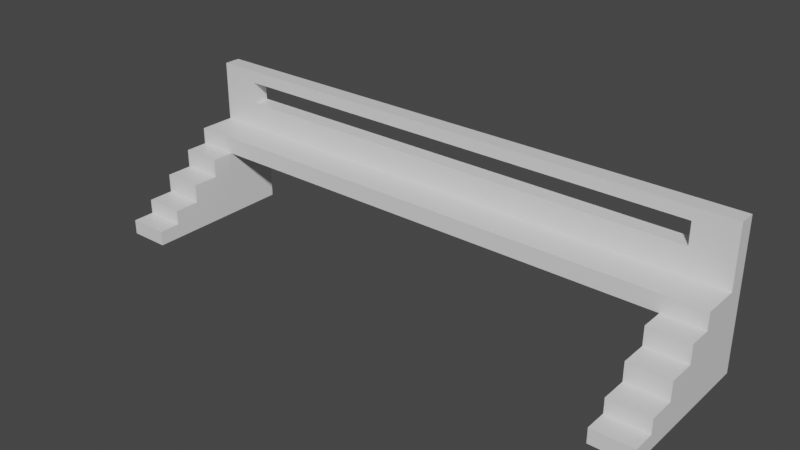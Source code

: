 # Source: Skywalk.blend  (saved by Blender 2.93.21; exported with 4.5.12 LTS)
import bpy
from mathutils import Matrix  # noqa: F401  (used for matrix-valued properties, if any)

bpy.ops.wm.read_factory_settings(use_empty=True)
scene = bpy.context.scene
scene.name = 'Scene'

# ---- collections
col_collection = bpy.data.collections.new('Collection'); scene.collection.children.link(col_collection)

# ---- materials (node trees are filled in below, after node groups)
mat_material = bpy.data.materials.new('Material')
mat_material.alpha_threshold = 0.0
mat_material.use_transparent_shadow = False
mat_material.line_color = (0.0, 0.0, 0.0, 1.0)

# ---- material node trees
mat_material.use_nodes = True; mat_material.node_tree.nodes.clear()
_N = mat_material.node_tree.nodes; _L = mat_material.node_tree.links
n0 = _N.new('ShaderNodeOutputMaterial'); n0.name = 'Material Output'; n0.location = (300, 300)
n1 = _N.new('ShaderNodeBsdfPrincipled'); n1.name = 'Principled BSDF'; n1.location = (10, 300)
n1.distribution = 'GGX'
n1.subsurface_method = 'BURLEY'
n1.inputs[2].default_value = 0.4
n1.inputs[3].default_value = 1.45
n1.inputs[27].default_value = (0.0, 0.0, 0.0, 1.0)
n1.inputs[28].default_value = 1.0
_L.new(n1.outputs[0], n0.inputs[0])
n0.is_active_output = True

# ---- world
world_world = bpy.data.worlds.new('World'); scene.world = world_world
world_world.use_nodes = True; world_world.node_tree.nodes.clear()
_N = world_world.node_tree.nodes; _L = world_world.node_tree.links
n0 = _N.new('ShaderNodeOutputWorld'); n0.name = 'World Output'; n0.location = (300, 300)
n1 = _N.new('ShaderNodeBackground'); n1.name = 'Background'; n1.location = (10, 300)
n1.inputs[0].default_value = (0.05088, 0.05088, 0.05088, 1.0)
_L.new(n1.outputs[0], n0.inputs[0])
n0.is_active_output = True
world_world.color = (0.05088, 0.05088, 0.05088)
world_world.use_sun_shadow = False
world_world.sun_shadow_jitter_overblur = 0.0

# ---- meshes
me_cube = bpy.data.meshes.new('Cube')
me_cube.from_pydata([(14.09, 0.6103, 2.611), (14.09, 0.6103, 0.6112), (14.09, -1.39, 2.611), (14.09, -1.39, 0.6112), (12.09, 0.6103, 2.611), (12.09, 0.6103, 0.6112), (12.09, -1.39, 2.611), (12.09, -1.39, 0.6112), (12.09, -1.102, 0.6112), (14.09, -1.102, 2.611), (12.09, -1.102, 2.611), (14.09, -1.102, 0.6112), (12.09, -1.102, 4.612), (12.09, 0.6103, 4.612), (14.09, 0.6103, 4.612), (14.09, -1.102, 4.612), (12.09, -0.7584, 2.611), (14.09, -0.7584, 0.6112), (12.09, -0.7584, 0.6112), (14.09, -0.7584, 2.611), (12.09, -0.7584, 4.612), (14.09, -0.7584, 4.612), (12.09, -0.7584, 7.182), (12.09, 0.6103, 7.182), (14.09, 0.6103, 7.182), (14.09, -0.7584, 7.182), (12.09, -0.4046, 2.611), (14.09, -0.4046, 0.6112), (12.09, -0.4046, 4.612), (12.09, -0.4046, 0.6112), (14.09, -0.4046, 2.611), (14.09, -0.4046, 4.612), (12.09, -0.4046, 7.182), (14.09, -0.4046, 7.182), (12.09, -0.4046, 9.704), (12.09, 0.6103, 9.704), (14.09, 0.6103, 9.704), (14.09, -0.4046, 9.704), (12.09, -0.09696, 2.611), (14.09, -0.09696, 0.6112), (12.09, -0.09696, 4.612), (12.09, -0.09696, 7.182), (12.09, -0.09696, 0.6112), (14.09, -0.09696, 2.611), (14.09, -0.09696, 4.612), (14.09, -0.09696, 7.182), (12.09, -0.09696, 9.704), (14.09, -0.09696, 9.704), (12.09, -0.09696, 12.02), (12.09, 0.6103, 12.02), (14.09, 0.6103, 12.02), (14.09, -0.09696, 12.02), (0.0, -0.09696, 9.704), (0.0, 0.6103, 9.704), (0.0, -0.09696, 12.02), (0.0, 0.6103, 12.02), (12.09, 0.3919, 2.611), (14.09, 0.3919, 0.6112), (12.09, 0.3919, 4.612), (12.09, 0.3919, 7.182), (12.09, 0.3919, 9.704), (12.09, 0.3919, 0.6112), (14.09, 0.3919, 2.611), (14.09, 0.3919, 4.612), (14.09, 0.3919, 7.182), (14.09, 0.3919, 9.704), (12.09, 0.3919, 12.02), (14.09, 0.3919, 12.02), (0.0, 0.3919, 9.704), (0.0, 0.3919, 12.02), (12.09, 0.3919, 15.66), (12.09, 0.6103, 15.66), (14.09, 0.6103, 15.66), (0.0, 0.3919, 15.66), (0.0, 0.6103, 15.66), (14.09, 0.3919, 15.66), (12.09, 0.3919, 20.36), (12.09, 0.6103, 20.36), (14.09, 0.6103, 20.36), (14.09, 0.3919, 20.36), (12.09, 0.6103, 18.69), (14.09, 0.6103, 18.69), (14.09, 0.3919, 18.69), (12.09, 0.3919, 18.69), (0.0, 0.3919, 20.36), (0.0, 0.6103, 20.36), (0.0, 0.6103, 18.69), (0.0, 0.3919, 18.69)], [], [(9, 10, 6, 2), (3, 2, 6, 7), (61, 56, 4, 5), (8, 11, 3, 7), (11, 9, 2, 3), (5, 4, 0, 1), (17, 19, 9, 11), (18, 17, 11, 8), (7, 6, 10, 8), (0, 4, 13, 14), (21, 20, 12, 15), (10, 9, 15, 12), (62, 0, 14, 63), (16, 10, 12, 20), (26, 16, 20, 28), (9, 19, 21, 15), (20, 21, 25, 22), (29, 27, 17, 18), (27, 30, 19, 17), (8, 10, 16, 18), (33, 32, 22, 25), (14, 13, 23, 24), (63, 14, 24, 64), (28, 20, 22, 32), (40, 28, 32, 41), (21, 31, 33, 25), (32, 33, 37, 34), (39, 43, 30, 27), (42, 39, 27, 29), (38, 26, 28, 40), (19, 30, 31, 21), (18, 16, 26, 29), (47, 46, 34, 37), (24, 23, 35, 36), (64, 24, 36, 65), (41, 32, 34, 46), (59, 41, 46, 60), (33, 45, 47, 37), (36, 35, 49, 50), (56, 38, 40, 58), (61, 57, 39, 42), (57, 62, 43, 39), (58, 40, 41, 59), (31, 44, 45, 33), (30, 43, 44, 31), (29, 26, 38, 42), (67, 66, 48, 51), (65, 36, 50, 67), (49, 35, 53, 55), (46, 47, 51, 48), (68, 52, 54, 69), (50, 49, 71, 72), (46, 48, 54, 52), (60, 46, 52, 68), (35, 60, 68, 53), (48, 66, 69, 54), (53, 68, 69, 55), (47, 65, 67, 51), (66, 67, 75, 70), (13, 58, 59, 23), (1, 0, 62, 57), (5, 1, 57, 61), (4, 56, 58, 13), (23, 59, 60, 35), (45, 64, 65, 47), (44, 63, 64, 45), (43, 62, 63, 44), (42, 38, 56, 61), (70, 71, 74, 73), (81, 80, 77, 78), (49, 55, 74, 71), (69, 66, 70, 73), (55, 69, 73, 74), (67, 50, 72, 75), (78, 77, 76, 79), (83, 82, 79, 76), (82, 81, 78, 79), (76, 77, 85, 84), (71, 70, 83, 80), (75, 72, 81, 82), (70, 75, 82, 83), (72, 71, 80, 81), (86, 87, 84, 85), (83, 76, 84, 87), (80, 83, 87, 86), (77, 80, 86, 85)])
_uv = me_cube.uv_layers.new(name='UVMap')
_uv.uv.foreach_set('vector', [0.625, 0.714, 0.875, 0.714, 0.875, 0.75, 0.625, 0.75, 0.375, 0.75, 0.625, 0.75, 0.625, 1.0, 0.375, 1.0, 0.375, 0.2227, 0.625, 0.2227, 0.625, 0.25, 0.375, 0.25, 0.125, 0.714, 0.375, 0.714, 0.375, 0.75, 0.125, 0.75, 0.375, 0.714, 0.625, 0.714, 0.625, 0.75, 0.375, 0.75, 0.375, 0.25, 0.625, 0.25, 0.625, 0.5, 0.375, 0.5, 0.375, 0.6711, 0.625, 0.6711, 0.625, 0.714, 0.375, 0.714, 0.125, 0.6711, 0.375, 0.6711, 0.375, 0.714, 0.125, 0.714, 0.375, 0.0, 0.625, 0.0, 0.625, 0.03596, 0.375, 0.03596, 0.625, 0.5, 0.625, 0.25, 0.625, 0.25, 0.625, 0.5, 0.625, 0.6711, 0.875, 0.6711, 0.875, 0.714, 0.625, 0.714, 0.875, 0.714, 0.625, 0.714, 0.625, 0.714, 0.875, 0.714, 0.625, 0.5273, 0.625, 0.5, 0.625, 0.5, 0.625, 0.5273, 0.625, 0.07892, 0.625, 0.03596, 0.625, 0.03596, 0.625, 0.07892, 0.625, 0.1231, 0.625, 0.07892, 0.625, 0.07892, 0.625, 0.1231, 0.625, 0.714, 0.625, 0.6711, 0.625, 0.6711, 0.625, 0.714, 0.875, 0.6711, 0.625, 0.6711, 0.625, 0.6711, 0.875, 0.6711, 0.125, 0.6269, 0.375, 0.6269, 0.375, 0.6711, 0.125, 0.6711, 0.375, 0.6269, 0.625, 0.6269, 0.625, 0.6711, 0.375, 0.6711, 0.375, 0.03596, 0.625, 0.03596, 0.625, 0.07892, 0.375, 0.07892, 0.625, 0.6269, 0.875, 0.6269, 0.875, 0.6711, 0.625, 0.6711, 0.625, 0.5, 0.625, 0.25, 0.625, 0.25, 0.625, 0.5, 0.625, 0.5273, 0.625, 0.5, 0.625, 0.5, 0.625, 0.5273, 0.625, 0.1231, 0.625, 0.07892, 0.625, 0.07892, 0.625, 0.1231, 0.625, 0.1616, 0.625, 0.1231, 0.625, 0.1231, 0.625, 0.1616, 0.625, 0.6711, 0.625, 0.6269, 0.625, 0.6269, 0.625, 0.6711, 0.875, 0.6269, 0.625, 0.6269, 0.625, 0.6269, 0.875, 0.6269, 0.375, 0.5884, 0.625, 0.5884, 0.625, 0.6269, 0.375, 0.6269, 0.125, 0.5884, 0.375, 0.5884, 0.375, 0.6269, 0.125, 0.6269, 0.625, 0.1616, 0.625, 0.1231, 0.625, 0.1231, 0.625, 0.1616, 0.625, 0.6711, 0.625, 0.6269, 0.625, 0.6269, 0.625, 0.6711, 0.375, 0.07892, 0.625, 0.07892, 0.625, 0.1231, 0.375, 0.1231, 0.625, 0.5884, 0.875, 0.5884, 0.875, 0.6269, 0.625, 0.6269, 0.625, 0.5, 0.625, 0.25, 0.625, 0.25, 0.625, 0.5, 0.625, 0.5273, 0.625, 0.5, 0.625, 0.5, 0.625, 0.5273, 0.625, 0.1616, 0.625, 0.1231, 0.625, 0.1231, 0.625, 0.1616, 0.625, 0.2227, 0.625, 0.1616, 0.625, 0.1616, 0.625, 0.2227, 0.625, 0.6269, 0.625, 0.5884, 0.625, 0.5884, 0.625, 0.6269, 0.625, 0.5, 0.625, 0.25, 0.625, 0.25, 0.625, 0.5, 0.625, 0.2227, 0.625, 0.1616, 0.625, 0.1616, 0.625, 0.2227, 0.125, 0.5273, 0.375, 0.5273, 0.375, 0.5884, 0.125, 0.5884, 0.375, 0.5273, 0.625, 0.5273, 0.625, 0.5884, 0.375, 0.5884, 0.625, 0.2227, 0.625, 0.1616, 0.625, 0.1616, 0.625, 0.2227, 0.625, 0.6269, 0.625, 0.5884, 0.625, 0.5884, 0.625, 0.6269, 0.625, 0.6269, 0.625, 0.5884, 0.625, 0.5884, 0.625, 0.6269, 0.375, 0.1231, 0.625, 0.1231, 0.625, 0.1616, 0.375, 0.1616, 0.625, 0.5273, 0.875, 0.5273, 0.875, 0.5884, 0.625, 0.5884, 0.625, 0.5273, 0.625, 0.5, 0.625, 0.5, 0.625, 0.5273, 0.625, 0.25, 0.625, 0.25, 0.625, 0.25, 0.625, 0.25, 0.875, 0.5884, 0.625, 0.5884, 0.625, 0.5884, 0.875, 0.5884, 0.625, 0.2227, 0.625, 0.1616, 0.625, 0.1616, 0.625, 0.2227, 0.625, 0.5, 0.625, 0.25, 0.625, 0.25, 0.625, 0.5, 0.875, 0.5884, 0.875, 0.5884, 0.875, 0.5884, 0.875, 0.5884, 0.625, 0.2227, 0.625, 0.1616, 0.625, 0.1616, 0.625, 0.2227, 0.625, 0.25, 0.625, 0.2227, 0.625, 0.2227, 0.625, 0.25, 0.875, 0.5884, 0.875, 0.5273, 0.875, 0.5273, 0.875, 0.5884, 0.625, 0.25, 0.625, 0.2227, 0.625, 0.2227, 0.625, 0.25, 0.625, 0.5884, 0.625, 0.5273, 0.625, 0.5273, 0.625, 0.5884, 0.875, 0.5273, 0.625, 0.5273, 0.625, 0.5273, 0.875, 0.5273, 0.625, 0.25, 0.625, 0.2227, 0.625, 0.2227, 0.625, 0.25, 0.375, 0.5, 0.625, 0.5, 0.625, 0.5273, 0.375, 0.5273, 0.125, 0.5, 0.375, 0.5, 0.375, 0.5273, 0.125, 0.5273, 0.625, 0.25, 0.625, 0.2227, 0.625, 0.2227, 0.625, 0.25, 0.625, 0.25, 0.625, 0.2227, 0.625, 0.2227, 0.625, 0.25, 0.625, 0.5884, 0.625, 0.5273, 0.625, 0.5273, 0.625, 0.5884, 0.625, 0.5884, 0.625, 0.5273, 0.625, 0.5273, 0.625, 0.5884, 0.625, 0.5884, 0.625, 0.5273, 0.625, 0.5273, 0.625, 0.5884, 0.375, 0.1616, 0.625, 0.1616, 0.625, 0.2227, 0.375, 0.2227, 0.875, 0.5273, 0.875, 0.5, 0.875, 0.5, 0.875, 0.5273, 0.625, 0.5, 0.625, 0.25, 0.625, 0.25, 0.625, 0.5, 0.625, 0.25, 0.625, 0.25, 0.625, 0.25, 0.625, 0.25, 0.875, 0.5273, 0.875, 0.5273, 0.875, 0.5273, 0.875, 0.5273, 0.625, 0.25, 0.625, 0.2227, 0.625, 0.2227, 0.625, 0.25, 0.625, 0.5273, 0.625, 0.5, 0.625, 0.5, 0.625, 0.5273, 0.625, 0.5, 0.875, 0.5, 0.875, 0.5273, 0.625, 0.5273, 0.875, 0.5273, 0.625, 0.5273, 0.625, 0.5273, 0.875, 0.5273, 0.625, 0.5273, 0.625, 0.5, 0.625, 0.5, 0.625, 0.5273, 0.875, 0.5273, 0.875, 0.5, 0.875, 0.5, 0.875, 0.5273, 0.875, 0.5, 0.875, 0.5273, 0.875, 0.5273, 0.875, 0.5, 0.625, 0.5273, 0.625, 0.5, 0.625, 0.5, 0.625, 0.5273, 0.875, 0.5273, 0.625, 0.5273, 0.625, 0.5273, 0.875, 0.5273, 0.625, 0.5, 0.625, 0.25, 0.625, 0.25, 0.625, 0.5, 0.875, 0.5, 0.875, 0.5273, 0.875, 0.5273, 0.875, 0.5, 0.875, 0.5273, 0.875, 0.5273, 0.875, 0.5273, 0.875, 0.5273, 0.875, 0.5, 0.875, 0.5273, 0.875, 0.5273, 0.875, 0.5, 0.625, 0.25, 0.625, 0.25, 0.625, 0.25, 0.625, 0.25])
me_cube.materials.append(mat_material)
me_cube.use_remesh_preserve_volume = False
me_cube.use_remesh_preserve_attributes = False
me_cube.use_mirror_vertex_groups = False
me_cube.update()

# ---- objects
ob_cube = bpy.data.objects.new('Cube', me_cube)

# ---- transforms, parenting, visibility, modifiers, constraints
ob_cube.location = (-6.021, 0.0, 0.0)
ob_cube.scale = (1.913, 7.207, 0.6972)
ob_cube.lock_rotations_4d = False
ob_cube.empty_display_type = 'ARROWS'
ob_cube.lineart.crease_threshold = 0.0
_m = ob_cube.modifiers.new('Mirror', 'MIRROR')
_m.use_clip = True

# ---- collection membership
col_collection.objects.link(ob_cube)

# ---- scene / render settings (as saved in the file)
scene.frame_start = 1; scene.frame_end = 250; scene.frame_set(1)
scene.render.engine = 'BLENDER_EEVEE_NEXT'
scene.cycles.use_denoising = False
scene.cycles.samples = 128
scene.cycles.sampling_pattern = 'TABULATED_SOBOL'
scene.cycles.use_adaptive_sampling = False
scene.cycles.use_light_tree = False
scene.view_settings.view_transform = 'Filmic'
bpy.context.view_layer.update()

# ---- added for rendering (the .blend has no active camera and no usable light): camera, sun
cam_auto = bpy.data.cameras.new('AutoCamera')
cam_auto.lens = 50.0
cam_auto.sensor_width = 36.0
cam_auto.clip_end = 1000.0
ob_auto_camera = bpy.data.objects.new('AutoCamera', cam_auto)
scene.collection.objects.link(ob_auto_camera)
ob_auto_camera.location = (47.1742, -66.6432, 49.8684)
ob_auto_camera.rotation_euler = (1.09748, -7.21219e-08, 0.694738)
scene.camera = ob_auto_camera
light_auto_sun = bpy.data.lights.new('AutoSun', 'SUN')
light_auto_sun.energy = 3.0
light_auto_sun.angle = 0.0523599
ob_auto_sun = bpy.data.objects.new('AutoSun', light_auto_sun)
scene.collection.objects.link(ob_auto_sun)
ob_auto_sun.rotation_euler = (0.872665, 0.174533, 0.523599)
bpy.context.view_layer.update()
